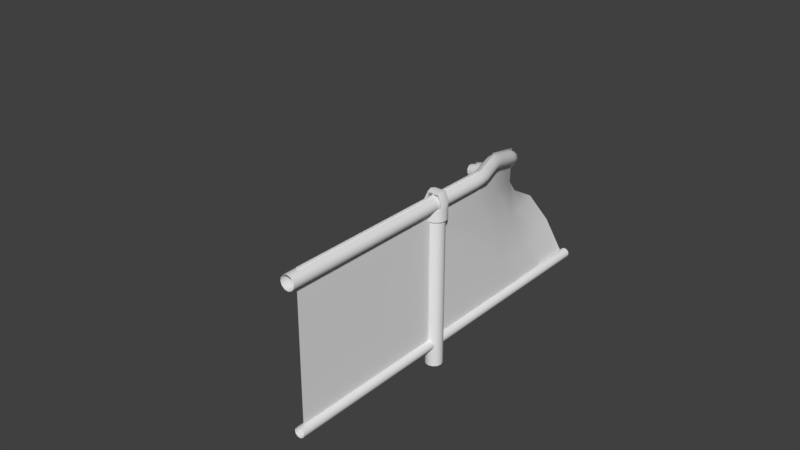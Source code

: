 # Source: fencemodel5.blend  (saved by Blender 2.79.0; exported with 4.5.12 LTS)
import bpy
from mathutils import Matrix  # noqa: F401  (used for matrix-valued properties, if any)

bpy.ops.wm.read_factory_settings(use_empty=True)
scene = bpy.context.scene
scene.name = 'Scene'

# ---- collections
col_collection_1 = bpy.data.collections.new('Collection 1'); scene.collection.children.link(col_collection_1)

# ---- materials (node trees are filled in below, after node groups)
mat_material_002 = bpy.data.materials.new('Material.002')
mat_material_002.alpha_threshold = 0.0
mat_material_002.use_transparent_shadow = False
mat_material_002.roughness = 0.5
mat_material_003 = bpy.data.materials.new('Material.003')
mat_material_003.alpha_threshold = 0.0
mat_material_003.use_transparent_shadow = False
mat_material_003.roughness = 0.5
mat_material_001 = bpy.data.materials.new('Material.001')
mat_material_001.alpha_threshold = 0.0
mat_material_001.use_transparent_shadow = False
mat_material_001.roughness = 0.5
mat_material_004 = bpy.data.materials.new('Material.004')
mat_material_004.alpha_threshold = 0.0
mat_material_004.use_transparent_shadow = False
mat_material_004.roughness = 0.5

# ---- node groups
ng_auto_smooth = bpy.data.node_groups.new('Auto Smooth', 'GeometryNodeTree')
_s = ng_auto_smooth.interface.new_socket(name='Geometry', in_out='OUTPUT', socket_type='NodeSocketGeometry')
_s = ng_auto_smooth.interface.new_socket(name='Geometry', in_out='INPUT', socket_type='NodeSocketGeometry')
_s = ng_auto_smooth.interface.new_socket(name='Angle', in_out='INPUT', socket_type='NodeSocketFloat')
_s.subtype = 'ANGLE'
_s.min_value = 0.0
_s.max_value = 3.142
ng_auto_smooth.is_modifier = True
_N = ng_auto_smooth.nodes; _L = ng_auto_smooth.links
n0 = _N.new('NodeGroupOutput'); n0.name = 'Group Output'; n0.location = (480, -100)
n1 = _N.new('NodeGroupInput'); n1.name = 'Group Input'; n1.location = (-420, -300)
n2 = _N.new('NodeGroupInput'); n2.name = 'Group Input.001'; n2.location = (-60, -100)
n3 = _N.new('GeometryNodeSetShadeSmooth'); n3.name = 'Set Shade Smooth'; n3.location = (120, -100)
n3.domain = 'EDGE'
n4 = _N.new('GeometryNodeSetShadeSmooth'); n4.name = 'Set Shade Smooth.001'; n4.location = (300, -100)
n5 = _N.new('GeometryNodeInputMeshEdgeAngle'); n5.name = 'Edge Angle'; n5.location = (-420, -220)
n6 = _N.new('GeometryNodeInputEdgeSmooth'); n6.name = 'Is Edge Smooth'; n6.location = (-60, -160)
n7 = _N.new('GeometryNodeInputShadeSmooth'); n7.name = 'Is Face Smooth'; n7.location = (-240, -340)
n8 = _N.new('FunctionNodeBooleanMath'); n8.name = 'Boolean Math'; n8.location = (-60, -220)
n9 = _N.new('FunctionNodeCompare'); n9.name = 'Compare'; n9.location = (-240, -180)
n9.operation = 'LESS_EQUAL'
_L.new(n5.outputs[0], n9.inputs[0])
_L.new(n4.outputs[0], n0.inputs[0])
_L.new(n1.outputs[1], n9.inputs[1])
_L.new(n9.outputs[0], n8.inputs[0])
_L.new(n7.outputs[0], n8.inputs[1])
_L.new(n2.outputs[0], n3.inputs[0])
_L.new(n6.outputs[0], n3.inputs[1])
_L.new(n3.outputs[0], n4.inputs[0])
_L.new(n8.outputs[0], n3.inputs[2])
n0.is_active_output = True

# ---- material node trees

# ---- world
world_world = bpy.data.worlds.new('World'); scene.world = world_world
world_world.color = (0.05088, 0.05088, 0.05088)
world_world.use_sun_shadow = False
world_world.sun_shadow_jitter_overblur = 0.0
world_world.cycles.sampling_method = 'MANUAL'

# ---- meshes
me_cylinder_002 = bpy.data.meshes.new('Cylinder.002')
me_cylinder_002.from_pydata([(0.0, 1.0, -1.0), (0.0, 1.0, 1.0), (0.5, 0.866, -1.0), (0.5, 0.866, 1.0), (0.866, 0.5, -1.0), (0.866, 0.5, 1.0), (1.0, -4.371e-08, -1.0), (1.0, -4.371e-08, 1.0), (0.866, -0.5, -1.0), (0.866, -0.5, 1.0), (0.5, -0.866, -1.0), (0.5, -0.866, 1.0), (1.51e-07, -1.0, -1.0), (1.51e-07, -1.0, 1.0), (-0.5, -0.866, -1.0), (-0.5, -0.866, 1.0), (-0.866, -0.5, -1.0), (-0.866, -0.5, 1.0), (-1.0, -4.649e-07, -1.0), (-1.0, -4.649e-07, 1.0), (-0.866, 0.5, -1.0), (-0.866, 0.5, 1.0), (-0.5, 0.866, -1.0), (-0.5, 0.866, 1.0)], [], [(0, 1, 3, 2), (2, 3, 5, 4), (4, 5, 7, 6), (6, 7, 9, 8), (8, 9, 11, 10), (10, 11, 13, 12), (12, 13, 15, 14), (14, 15, 17, 16), (16, 17, 19, 18), (18, 19, 21, 20), (20, 21, 23, 22), (22, 23, 1, 0)])
me_cylinder_002.polygons.foreach_set('use_smooth', [True] * 12)
_uv = me_cylinder_002.uv_layers.new(name='UVMap')
_uv.uv.foreach_set('vector', [0.5, 0.9963, 0.5, 0.0001756, 0.5833, 0.0001755, 0.5833, 0.9963, 0.5833, 0.9963, 0.5833, 0.0001755, 0.6666, 0.0001756, 0.6666, 0.9963, 0.6666, 0.9963, 0.6666, 0.0001756, 0.75, 0.0001755, 0.75, 0.9963, 0.75, 0.9963, 0.75, 0.0001755, 0.8333, 0.0001756, 0.8333, 0.9963, 0.8333, 0.9963, 0.8333, 0.0001756, 0.9166, 0.0001757, 0.9166, 0.9963, 0.9166, 0.9963, 0.9166, 0.0001757, 0.9999, 0.0001758, 0.9999, 0.9963, 5.697e-05, 0.9963, 5.674e-05, 0.0001766, 0.08338, 0.0001764, 0.08338, 0.9963, 0.08338, 0.9963, 0.08338, 0.0001764, 0.1667, 0.0001761, 0.1667, 0.9963, 0.1667, 0.9963, 0.1667, 0.0001761, 0.25, 0.000176, 0.25, 0.9963, 0.25, 0.9963, 0.25, 0.000176, 0.3334, 0.0001758, 0.3334, 0.9963, 0.3334, 0.9963, 0.3334, 0.0001758, 0.4167, 0.0001756, 0.4167, 0.9963, 0.4167, 0.9963, 0.4167, 0.0001756, 0.5, 0.0001756, 0.5, 0.9963])
me_cylinder_002.materials.append(mat_material_002)
me_cylinder_002.use_remesh_preserve_volume = False
me_cylinder_002.use_remesh_preserve_attributes = False
me_cylinder_002.use_mirror_vertex_groups = False
me_cylinder_002.update()
me_cylinder_001 = bpy.data.meshes.new('Cylinder.001')
me_cylinder_001.from_pydata([(-1.288e-14, 1.0, -2.613), (-1.288e-14, 1.0, 16.35), (0.5, 0.866, -2.613), (0.5, 0.866, 16.35), (0.866, 0.5, -2.613), (0.866, 0.5, 16.35), (1.0, -4.371e-08, -2.613), (1.0, -4.371e-08, 16.35), (0.866, -0.5, -2.613), (0.866, -0.5, 16.35), (0.5, -0.866, -2.613), (0.5, -0.866, 16.35), (1.51e-07, -1.0, -2.613), (1.51e-07, -1.0, 16.35), (-0.5, -0.866, -2.613), (-0.5, -0.866, 16.35), (-0.866, -0.5, -2.613), (-0.866, -0.5, 16.35), (-1.0, -4.649e-07, -2.613), (-1.0, -4.649e-07, 16.35), (-0.866, 0.5, -2.613), (-0.866, 0.5, 16.35), (-0.5, 0.866, -2.613), (-0.5, 0.866, 16.35), (-1.288e-14, 1.0, 15.01), (0.5, 0.866, 15.01), (0.866, 0.5, 15.01), (1.0, -4.371e-08, 15.01), (0.866, -0.5, 15.01), (0.5, -0.866, 15.01), (1.51e-07, -1.0, 15.01), (-0.5, -0.866, 15.01), (-0.866, -0.5, 15.01), (-1.0, -4.649e-07, 15.01), (-0.866, 0.5, 15.01), (-0.5, 0.866, 15.01), (0.6165, 1.068, 16.35), (5.787e-09, 1.233, 16.35), (5.787e-09, 1.233, 15.01), (1.068, 0.6165, 16.35), (1.233, -1.397e-08, 16.35), (1.068, -0.6165, 16.35), (0.6165, -1.068, 16.35), (1.92e-07, -1.233, 16.35), (-0.6165, -1.068, 16.35), (-1.068, -0.6165, 16.35), (-1.233, -5.333e-07, 16.35), (-1.068, 0.6165, 16.35), (-0.6165, 1.068, 16.35), (0.6165, 1.068, 15.01), (1.068, 0.6165, 15.01), (1.233, -1.397e-08, 15.01), (1.068, -0.6165, 15.01), (0.6165, -1.068, 15.01), (1.92e-07, -1.233, 15.01), (-0.6165, -1.068, 15.01), (-1.068, -0.6165, 15.01), (-1.233, -5.333e-07, 15.01), (-1.068, 0.6165, 15.01), (-0.6165, 1.068, 15.01), (-0.866, -0.5, 17.11), (-1.068, -0.6165, 17.11), (1.0, -4.371e-08, 17.11), (0.866, 0.5, 17.11), (0.866, -0.5, 17.11), (-1.0, -4.649e-07, 17.11), (-0.866, 0.5, 17.11), (1.068, 0.6165, 17.11), (1.233, -1.397e-08, 17.11), (-1.233, -5.333e-07, 17.11), (-1.068, 0.6165, 17.11), (1.068, -0.6165, 17.11), (-0.5504, -0.5, 17.8), (-0.6589, -0.6165, 18.03), (0.6224, -4.371e-08, 17.84), (0.5504, 0.5, 17.8), (0.5504, -0.5, 17.8), (-0.6224, -4.649e-07, 17.84), (-0.5504, 0.5, 17.8), (0.6589, 0.6165, 18.03), (0.7477, -1.397e-08, 18.18), (-0.7477, -5.333e-07, 18.18), (-0.6589, 0.6165, 18.03), (0.6589, -0.6165, 18.03)], [], [(21, 23, 48, 47), (11, 13, 43, 42), (30, 29, 53, 54), (31, 30, 54, 55), (1, 3, 36, 37), (15, 17, 45, 44), (7, 9, 64, 62), (32, 31, 55, 56), (25, 24, 38, 49), (9, 41, 71, 64), (3, 1, 23, 21, 19, 17, 15, 13, 11, 9, 7, 5), (9, 11, 42, 41), (33, 32, 56, 57), (0, 2, 4, 6, 8, 10, 12, 14, 16, 18, 20, 22), (22, 35, 24, 0), (20, 34, 35, 22), (18, 33, 34, 20), (16, 32, 33, 18), (14, 31, 32, 16), (12, 30, 31, 14), (10, 29, 30, 12), (8, 28, 29, 10), (6, 27, 28, 8), (4, 26, 27, 6), (2, 25, 26, 4), (0, 24, 25, 2), (38, 37, 36, 49), (49, 36, 39, 50), (50, 39, 40, 51), (51, 40, 41, 52), (52, 41, 42, 53), (53, 42, 43, 54), (54, 43, 44, 55), (55, 44, 45, 56), (56, 45, 46, 57), (57, 46, 47, 58), (58, 47, 48, 59), (59, 48, 37, 38), (29, 28, 52, 53), (39, 5, 63, 67), (24, 35, 59, 38), (41, 40, 68, 71), (28, 27, 51, 52), (35, 34, 58, 59), (3, 5, 39, 36), (27, 26, 50, 51), (13, 15, 44, 43), (23, 1, 37, 48), (34, 33, 57, 58), (26, 25, 49, 50), (66, 70, 82, 78), (63, 62, 74, 75), (71, 68, 80, 83), (65, 66, 78, 77), (46, 45, 61, 69), (5, 7, 62, 63), (40, 39, 67, 68), (19, 21, 66, 65), (47, 46, 69, 70), (45, 17, 60, 61), (17, 19, 65, 60), (21, 47, 70, 66), (67, 63, 75, 79), (69, 61, 73, 81), (62, 64, 76, 74), (64, 71, 83, 76), (70, 69, 81, 82), (60, 65, 77, 72), (68, 67, 79, 80), (61, 60, 72, 73), (73, 83, 80, 81), (81, 80, 79, 82), (82, 79, 75, 78), (78, 75, 74, 77), (77, 74, 76, 72), (72, 76, 83, 73)])
me_cylinder_001.polygons.foreach_set('use_smooth', [True] * 76)
_uv = me_cylinder_001.uv_layers.new(name='UVMap')
_uv.uv.foreach_set('vector', [0.749, 0.6125, 0.7851, 0.5698, 0.8152, 0.5713, 0.7706, 0.6333, 0.6286, 0.5684, 0.6344, 0.579, 0.6295, 0.5809, 0.6231, 0.571, 0.7109, 0.0752, 0.723, 0.09933, 0.71, 0.1038, 0.698, 0.07832, 0.7029, 0.0512, 0.7109, 0.0752, 0.698, 0.07832, 0.6902, 0.0529, 0.7638, 0.5268, 0.7162, 0.5063, 0.7235, 0.4867, 0.7841, 0.5128, 0.6402, 0.5882, 0.6497, 0.5988, 0.6399, 0.5976, 0.6354, 0.5902, 0.6219, 0.5349, 0.6186, 0.5556, 0.5926, 0.5599, 0.5789, 0.5418, 0.6995, 0.02766, 0.7029, 0.0512, 0.6902, 0.0529, 0.6871, 0.02755, 0.812, 0.1901, 0.8447, 0.2094, 0.8347, 0.2208, 0.8009, 0.2002, 0.6186, 0.5556, 0.614, 0.5609, 0.5987, 0.5647, 0.5926, 0.5599, 0.7162, 0.5063, 0.7638, 0.5268, 0.7851, 0.5698, 0.749, 0.6125, 0.6703, 0.6071, 0.6497, 0.5988, 0.6402, 0.5882, 0.6344, 0.579, 0.6286, 0.5684, 0.6186, 0.5556, 0.6219, 0.5349, 0.6495, 0.5062, 0.6186, 0.5556, 0.6286, 0.5684, 0.6231, 0.571, 0.614, 0.5609, 0.7033, 0.00419, 0.6995, 0.02766, 0.6871, 0.02755, 0.6909, 0.0001401, 0.9032, 0.4814, 0.9353, 0.4961, 0.9538, 0.5215, 0.9538, 0.5509, 0.9353, 0.5763, 0.9032, 0.591, 0.8661, 0.591, 0.834, 0.5763, 0.8155, 0.5509, 0.8155, 0.5215, 0.834, 0.4961, 0.8661, 0.4814, 0.3706, 0.0001407, 0.3706, 0.9999, 0.3336, 0.9999, 0.3336, 0.000141, 0.4077, 0.0001404, 0.4077, 0.9999, 0.3706, 0.9999, 0.3706, 0.0001407, 0.4447, 0.0001399, 0.4447, 0.9999, 0.4077, 0.9999, 0.4077, 0.0001404, 0.03724, 0.0001404, 0.03722, 0.9999, 0.0001766, 0.9999, 0.0002006, 0.0001399, 0.07429, 0.0001408, 0.07427, 0.9999, 0.03722, 0.9999, 0.03724, 0.0001404, 0.1113, 0.0001411, 0.1113, 0.9999, 0.07427, 0.9999, 0.07429, 0.0001408, 0.1484, 0.0001413, 0.1484, 0.9999, 0.1113, 0.9999, 0.1113, 0.0001411, 0.1854, 0.0001414, 0.1854, 0.9999, 0.1484, 0.9999, 0.1484, 0.0001413, 0.2225, 0.0001414, 0.2225, 0.9999, 0.1854, 0.9999, 0.1854, 0.0001414, 0.2595, 0.0001413, 0.2595, 0.9999, 0.2225, 0.9999, 0.2225, 0.0001414, 0.2965, 0.0001411, 0.2966, 0.9999, 0.2595, 0.9999, 0.2595, 0.0001413, 0.3336, 0.000141, 0.3336, 0.9999, 0.2966, 0.9999, 0.2965, 0.0001411, 0.8347, 0.2208, 0.7723, 0.2838, 0.7331, 0.2547, 0.8009, 0.2002, 0.8009, 0.2002, 0.7331, 0.2547, 0.6998, 0.2237, 0.7717, 0.1776, 0.7717, 0.1776, 0.6998, 0.2237, 0.674, 0.1912, 0.7469, 0.1538, 0.7469, 0.1538, 0.674, 0.1912, 0.6506, 0.1595, 0.7263, 0.1291, 0.7263, 0.1291, 0.6506, 0.1595, 0.6338, 0.1262, 0.71, 0.1038, 0.71, 0.1038, 0.6338, 0.1262, 0.6223, 0.09315, 0.698, 0.07832, 0.698, 0.07832, 0.6223, 0.09315, 0.6158, 0.06073, 0.6902, 0.0529, 0.6902, 0.0529, 0.6158, 0.06073, 0.6135, 0.02929, 0.6871, 0.02755, 0.6871, 0.02755, 0.6135, 0.02929, 0.6135, 0.0001401, 0.6909, 0.0001401, 0.9702, 0.2647, 0.9225, 0.3539, 0.8676, 0.3338, 0.917, 0.2545, 0.917, 0.2545, 0.8676, 0.3338, 0.8172, 0.3103, 0.8732, 0.2392, 0.8732, 0.2392, 0.8172, 0.3103, 0.7723, 0.2838, 0.8347, 0.2208, 0.723, 0.09933, 0.7391, 0.1232, 0.7263, 0.1291, 0.71, 0.1038, 0.6458, 0.4814, 0.6495, 0.5062, 0.5487, 0.5038, 0.5391, 0.4814, 0.8447, 0.2094, 0.8817, 0.2262, 0.8732, 0.2392, 0.8347, 0.2208, 0.6506, 0.1595, 0.674, 0.1912, 0.6284, 0.2136, 0.6025, 0.1828, 0.7391, 0.1232, 0.7593, 0.1466, 0.7469, 0.1538, 0.7263, 0.1291, 0.8817, 0.2262, 0.9231, 0.2396, 0.917, 0.2545, 0.8732, 0.2392, 0.7162, 0.5063, 0.6495, 0.5062, 0.6458, 0.4814, 0.7235, 0.4867, 0.7593, 0.1466, 0.7835, 0.1691, 0.7717, 0.1776, 0.7469, 0.1538, 0.6344, 0.579, 0.6402, 0.5882, 0.6354, 0.5902, 0.6295, 0.5809, 0.7851, 0.5698, 0.7638, 0.5268, 0.7841, 0.5128, 0.8152, 0.5713, 0.9231, 0.2396, 0.9694, 0.2469, 0.9702, 0.2647, 0.917, 0.2545, 0.7835, 0.1691, 0.812, 0.1901, 0.8009, 0.2002, 0.7717, 0.1776, 0.6568, 0.6702, 0.6729, 0.6927, 0.5361, 0.6882, 0.5584, 0.6647, 0.5487, 0.5038, 0.5789, 0.5418, 0.5445, 0.5782, 0.4827, 0.5742, 0.6025, 0.1828, 0.6284, 0.2136, 0.5588, 0.2465, 0.5356, 0.2136, 0.6391, 0.6305, 0.6568, 0.6702, 0.5584, 0.6647, 0.5846, 0.6295, 0.6135, 0.0001401, 0.6135, 0.02929, 0.5702, 0.02929, 0.5702, 0.0001399, 0.6495, 0.5062, 0.6219, 0.5349, 0.5789, 0.5418, 0.5487, 0.5038, 0.674, 0.1912, 0.6998, 0.2237, 0.6499, 0.2463, 0.6284, 0.2136, 0.6703, 0.6071, 0.749, 0.6125, 0.6568, 0.6702, 0.6391, 0.6305, 0.8676, 0.3338, 0.9225, 0.3539, 0.8926, 0.4052, 0.8376, 0.3851, 0.6399, 0.5976, 0.6497, 0.5988, 0.6267, 0.6104, 0.6266, 0.6052, 0.6497, 0.5988, 0.6703, 0.6071, 0.6391, 0.6305, 0.6267, 0.6104, 0.749, 0.6125, 0.7706, 0.6333, 0.6729, 0.6927, 0.6568, 0.6702, 0.5391, 0.4814, 0.5487, 0.5038, 0.4827, 0.5742, 0.4451, 0.5743, 0.5702, 0.0001399, 0.5702, 0.02929, 0.5122, 0.03413, 0.5027, 0.005874, 0.5789, 0.5418, 0.5926, 0.5599, 0.5748, 0.5824, 0.5445, 0.5782, 0.5926, 0.5599, 0.5987, 0.5647, 0.5871, 0.583, 0.5748, 0.5824, 0.8376, 0.3851, 0.8926, 0.4052, 0.8351, 0.4811, 0.7885, 0.4503, 0.6267, 0.6104, 0.6391, 0.6305, 0.5846, 0.6295, 0.5987, 0.6065, 0.6284, 0.2136, 0.6499, 0.2463, 0.584, 0.2777, 0.5588, 0.2465, 0.6266, 0.6052, 0.6267, 0.6104, 0.5987, 0.6065, 0.6023, 0.6001, 0.4451, 0.2526, 0.5356, 0.2136, 0.5588, 0.2465, 0.4626, 0.2897, 0.4626, 0.2897, 0.5588, 0.2465, 0.584, 0.2777, 0.4964, 0.3227, 0.5361, 0.6882, 0.4451, 0.5743, 0.4827, 0.5742, 0.5584, 0.6647, 0.5584, 0.6647, 0.4827, 0.5742, 0.5445, 0.5782, 0.5846, 0.6295, 0.5846, 0.6295, 0.5445, 0.5782, 0.5748, 0.5824, 0.5987, 0.6065, 0.5987, 0.6065, 0.5748, 0.5824, 0.5871, 0.583, 0.6023, 0.6001])
me_cylinder_001.materials.append(mat_material_003)
me_cylinder_001.use_remesh_preserve_volume = False
me_cylinder_001.use_remesh_preserve_attributes = False
me_cylinder_001.use_mirror_vertex_groups = False
me_cylinder_001.update()
me_cylinder = bpy.data.meshes.new('Cylinder')
me_cylinder.from_pydata([(7.717, 10.47, 66.51), (7.61, 10.56, 65.84), (7.317, 10.69, 65.36), (6.918, 10.84, 65.2), (6.595, 9.863, 65.0), (6.518, 10.95, 65.41), (6.225, 11.01, 65.93), (5.903, 10.04, 65.73), (6.118, 10.99, 66.62), (6.225, 10.9, 67.29), (6.518, 10.77, 67.77), (6.195, 9.794, 67.57), (6.918, 10.62, 67.93), (6.595, 9.649, 67.72), (7.317, 10.51, 67.72), (7.61, 10.45, 67.2), (7.287, 9.477, 66.99), (7.394, 9.495, 66.31), (7.072, 8.523, 66.1), (7.287, 9.584, 65.63), (6.965, 8.612, 65.43), (6.995, 9.718, 65.16), (6.672, 8.746, 64.95), (6.195, 9.979, 65.21), (5.58, 9.063, 65.52), (5.796, 10.02, 66.42), (5.903, 9.928, 67.09), (5.873, 8.821, 67.36), (6.995, 9.533, 67.51), (6.273, 8.891, 64.8), (5.95, 7.919, 64.59), (5.873, 9.007, 65.01), (5.473, 9.045, 66.21), (5.58, 8.956, 66.89), (5.551, 7.849, 67.16), (6.273, 8.677, 67.52), (6.672, 8.561, 67.31), (6.965, 8.504, 66.79), (6.749, 7.55, 65.9), (6.387, 6.524, 65.66), (6.642, 7.639, 65.23), (6.291, 6.643, 65.0), (6.35, 7.774, 64.75), (5.627, 6.998, 64.38), (5.551, 8.035, 64.8), (5.237, 7.139, 64.6), (5.258, 8.092, 65.32), (4.947, 7.202, 65.12), (5.151, 8.073, 66.01), (4.835, 7.17, 65.8), (5.258, 7.984, 66.68), (4.931, 7.052, 66.47), (5.209, 6.878, 66.94), (5.95, 7.704, 67.32), (6.35, 7.588, 67.11), (5.985, 6.555, 66.87), (6.642, 7.532, 66.59), (6.275, 6.492, 66.35), (5.686, 5.485, 65.07), (6.013, 6.816, 64.53), (5.478, 6.027, 64.07), (5.181, 6.343, 64.0), (4.852, 6.576, 64.27), (4.435, 6.584, 65.46), (4.643, 6.042, 66.46), (5.595, 6.697, 67.08), (4.94, 5.726, 66.53), (5.663, 5.713, 64.46), (4.778, 5.39, 63.42), (4.186, 5.97, 63.65), (4.579, 6.664, 64.8), (4.458, 6.356, 66.07), (3.772, 5.732, 65.43), (3.937, 5.399, 65.8), (5.269, 5.493, 66.26), (4.529, 4.818, 65.57), (5.542, 5.405, 65.72), (4.95, 4.814, 64.38), (4.239, 4.186, 63.72), (4.943, 5.056, 63.79), (4.231, 4.429, 63.13), (4.067, 4.763, 62.76), (4.501, 5.724, 63.37), (3.791, 5.098, 62.71), (3.916, 6.062, 64.19), (3.205, 5.436, 63.53), (3.765, 5.975, 64.84), (3.061, 5.105, 64.77), (3.225, 4.772, 65.14), (4.214, 5.064, 65.85), (3.502, 4.437, 65.19), (3.817, 4.191, 64.91), (4.799, 4.727, 65.03), (3.534, 3.566, 63.05), (3.475, 5.344, 62.99), (2.785, 4.735, 62.33), (3.054, 5.348, 64.18), (2.336, 4.466, 64.07), (4.087, 4.099, 64.37), (3.539, 3.819, 62.47), (3.382, 4.158, 62.11), (3.106, 4.494, 62.06), (2.313, 4.317, 61.63), (2.505, 4.818, 62.86), (2.34, 4.719, 63.5), (1.674, 4.128, 62.47), (1.575, 3.791, 62.89), (2.493, 4.127, 64.44), (2.769, 3.791, 64.49), (3.09, 3.55, 64.21), (2.31, 2.857, 62.99), (3.37, 3.467, 63.69), (2.678, 2.853, 62.62), (2.948, 3.045, 62.16), (2.578, 2.709, 60.77), (3.048, 3.383, 61.74), (2.718, 3.084, 60.49), (2.95, 3.776, 61.47), (2.681, 4.117, 61.43), (1.945, 4.321, 62.01), (1.586, 3.995, 60.66), (1.673, 3.398, 63.15), (1.203, 2.971, 61.43), (1.942, 3.056, 63.19), (1.469, 2.627, 61.46), (2.263, 2.475, 61.07), (2.646, 3.499, 60.31), (2.38, 3.843, 60.28), (1.992, 4.025, 60.41), (1.27, 3.761, 60.97), (1.13, 3.386, 61.25), (0.8825, 2.676, 59.85), (1.148, 2.332, 59.87), (1.857, 2.445, 61.33), (1.538, 2.152, 59.76), (1.949, 2.186, 59.52), (2.269, 2.424, 59.24), (2.414, 2.803, 58.98), (2.344, 3.221, 58.82), (2.042, 2.942, 57.28), (2.079, 3.566, 58.79), (1.688, 3.745, 58.91), (1.278, 3.711, 59.14), (0.9576, 3.473, 59.42), (0.8127, 3.094, 59.68), (0.5097, 2.815, 58.14), (0.5792, 2.397, 58.3), (1.966, 2.145, 57.7), (1.664, 1.866, 56.16), (2.112, 2.524, 57.44), (1.776, 3.287, 57.25), (1.386, 3.466, 57.37), (1.084, 3.187, 55.82), (0.9755, 3.432, 57.6), (0.673, 3.153, 56.05), (0.6547, 3.194, 57.88), (0.3522, 2.915, 56.33), (0.2071, 2.535, 56.59), (0.2767, 2.118, 56.76), (0.8448, 2.052, 58.33), (0.5422, 1.773, 56.79), (1.235, 1.872, 58.21), (1.646, 1.907, 57.98), (1.809, 2.245, 55.9), (1.508, 1.967, 54.36), (1.739, 2.663, 55.73), (1.438, 2.384, 54.19), (1.474, 3.008, 55.71), (1.173, 2.729, 54.16), (-0.09544, 2.255, 55.05), (-0.0257, 1.838, 55.21), (0.9326, 1.593, 56.67), (0.631, 1.314, 55.13), (1.343, 1.628, 56.44), (1.042, 1.349, 54.9), (1.363, 1.587, 54.62), (1.083, 1.312, 53.11), (0.8882, 2.449, 52.63), (0.7817, 2.908, 54.28), (0.4929, 2.623, 52.72), (0.3707, 2.873, 54.51), (0.07771, 2.584, 52.93), (0.04966, 2.634, 54.79), (-0.2461, 2.343, 53.19), (-0.3204, 1.547, 53.62), (0.2402, 1.493, 55.24), (-0.05086, 1.206, 53.67), (0.8976, 1.036, 51.7), (1.229, 1.692, 52.86), (1.045, 1.418, 51.46), (1.158, 2.108, 52.68), (0.2844, 2.311, 51.13), (-0.3918, 1.963, 53.45), (-0.6188, 1.622, 51.71), (0.3444, 1.032, 53.58), (0.7596, 1.07, 53.38), (0.567, 0.7838, 51.91), (0.8316, 0.716, 50.22), (0.9691, 1.828, 51.25), (0.9024, 1.504, 49.75), (0.6908, 2.155, 51.13), (0.6217, 1.822, 49.59), (-0.141, 2.256, 51.26), (-0.4717, 2.004, 51.47), (-0.5485, 1.642, 49.78), (-0.5431, 1.213, 51.92), (-0.6192, 0.8531, 50.25), (-0.2648, 0.8856, 52.04), (-0.3385, 0.5355, 50.41), (0.1415, 0.7287, 52.04), (0.07086, 0.3903, 50.47), (0.4992, 0.4564, 50.39), (0.7896, 0.3692, 48.64), (0.9792, 1.1, 49.98), (0.5795, 1.475, 48.01), (0.2123, 1.967, 49.54), (0.1701, 1.619, 47.95), (-0.216, 1.901, 49.61), (-0.2583, 1.553, 48.02), (-0.6961, 1.258, 50.02), (-0.3808, 0.1872, 48.83), (0.02865, 0.04261, 48.88), (0.9371, 0.7529, 48.4), (0.8956, 0.4056, 46.82), (0.8603, 1.157, 48.17), (0.8188, 0.811, 46.59), (0.5381, 1.129, 46.43), (-0.2997, 1.207, 46.44), (-0.5908, 1.293, 48.2), (-0.7384, 0.9089, 48.43), (-0.78, 0.5616, 46.85), (-0.6615, 0.5043, 48.66), (-0.4224, -0.1613, 47.24), (-0.01305, -0.3061, 47.29), (0.457, 0.1092, 48.81), (0.4153, -0.2393, 47.23), (0.7479, 0.02123, 47.05), (0.8588, 0.09782, 45.22), (0.5039, 0.8428, 44.95), (0.1287, 1.273, 46.38), (-0.6323, 0.946, 46.62), (-0.7032, 0.1563, 47.08), (0.7096, -0.2997, 45.38), (0.6914, -0.4515, 43.61), (0.7836, 0.516, 45.07), (0.7679, 0.3847, 43.52), (0.4891, 0.7189, 43.49), (0.09492, 0.9907, 44.92), (0.08039, 0.8693, 43.48), (-0.3339, 0.9201, 44.96), (-0.3488, 0.7956, 43.49), (-0.6677, 0.6498, 45.08), (-0.8169, 0.2524, 45.24), (-0.7417, -0.1658, 45.4), (-0.4621, -0.4926, 45.51), (-0.4812, -0.6528, 43.64), (-0.05304, -0.6406, 45.55), (0.3758, -0.5699, 45.5), (0.8419, -0.04365, 43.56), (-0.6835, 0.5176, 43.52), (-0.834, 0.1097, 43.57), (-0.76, -0.3187, 43.61), (-0.07249, -0.8032, 43.65), (0.3567, -0.7295, 43.64), (0.6879, -0.4811, 41.89), (0.8385, -0.07246, 41.88), (0.7645, 0.3568, 41.88), (0.4859, 0.6915, 41.87), (0.07714, 0.8421, 41.87), (-0.3521, 0.7682, 41.87), (-0.6869, 0.4895, 41.88), (-0.8375, 0.08084, 41.89), (-0.7635, -0.3484, 41.89), (-0.4848, -0.6831, 41.9), (-0.07614, -0.8337, 41.9), (0.3531, -0.7598, 41.9), (0.6874, -0.4854, -1.872), (0.838, -0.07665, -1.872), (0.764, 0.3526, -1.872), (0.4854, 0.6874, -1.872), (0.07665, 0.838, -1.872), (-0.3526, 0.764, -1.872), (-0.6874, 0.4854, -1.872), (-0.838, 0.07665, -1.872), (-0.764, -0.3526, -1.872), (-0.4854, -0.6874, -1.872), (-0.07665, -0.838, -1.872), (0.3526, -0.764, -1.872)], [], [(0, 17, 19, 1), (1, 19, 21, 2), (2, 21, 4, 3), (3, 4, 23, 5), (5, 23, 7, 6), (6, 7, 25, 8), (8, 25, 26, 9), (9, 26, 11, 10), (10, 11, 13, 12), (12, 13, 28, 14), (14, 28, 16, 15), (15, 16, 17, 0), (17, 18, 20, 19), (19, 20, 22, 21), (21, 22, 29, 4), (4, 29, 31, 23), (23, 31, 24, 7), (7, 24, 32, 25), (25, 32, 33, 26), (26, 33, 27, 11), (11, 27, 35, 13), (13, 35, 36, 28), (28, 36, 37, 16), (16, 37, 18, 17), (18, 38, 40, 20), (20, 40, 42, 22), (22, 42, 30, 29), (29, 30, 44, 31), (31, 44, 46, 24), (24, 46, 48, 32), (32, 48, 50, 33), (33, 50, 34, 27), (27, 34, 53, 35), (35, 53, 54, 36), (36, 54, 56, 37), (37, 56, 38, 18), (38, 39, 41, 40), (40, 41, 59, 42), (42, 59, 43, 30), (30, 43, 45, 44), (44, 45, 47, 46), (46, 47, 49, 48), (48, 49, 51, 50), (50, 51, 52, 34), (34, 52, 65, 53), (53, 65, 55, 54), (54, 55, 57, 56), (56, 57, 39, 38), (39, 58, 67, 41), (41, 67, 60, 59), (59, 60, 61, 43), (43, 61, 62, 45), (45, 62, 70, 47), (47, 70, 63, 49), (49, 63, 71, 51), (51, 71, 64, 52), (52, 64, 66, 65), (65, 66, 74, 55), (55, 74, 76, 57), (57, 76, 58, 39), (58, 77, 79, 67), (67, 79, 68, 60), (60, 68, 82, 61), (61, 82, 69, 62), (62, 69, 84, 70), (70, 84, 86, 63), (63, 86, 72, 71), (71, 72, 73, 64), (64, 73, 89, 66), (66, 89, 75, 74), (74, 75, 92, 76), (76, 92, 77, 58), (77, 78, 80, 79), (79, 80, 81, 68), (68, 81, 83, 82), (82, 83, 94, 69), (69, 94, 85, 84), (84, 85, 96, 86), (86, 96, 87, 72), (72, 87, 88, 73), (73, 88, 90, 89), (89, 90, 91, 75), (75, 91, 98, 92), (92, 98, 78, 77), (78, 93, 99, 80), (80, 99, 100, 81), (81, 100, 101, 83), (83, 101, 95, 94), (94, 95, 103, 85), (85, 103, 104, 96), (96, 104, 97, 87), (87, 97, 107, 88), (88, 107, 108, 90), (90, 108, 109, 91), (91, 109, 111, 98), (98, 111, 93, 78), (93, 113, 115, 99), (99, 115, 117, 100), (100, 117, 118, 101), (101, 118, 102, 95), (95, 102, 119, 103), (103, 119, 105, 104), (104, 105, 106, 97), (97, 106, 121, 107), (107, 121, 123, 108), (108, 123, 110, 109), (109, 110, 112, 111), (111, 112, 113, 93), (113, 114, 116, 115), (115, 116, 126, 117), (117, 126, 127, 118), (118, 127, 128, 102), (102, 128, 120, 119), (119, 120, 129, 105), (105, 129, 130, 106), (106, 130, 122, 121), (121, 122, 124, 123), (123, 124, 133, 110), (110, 133, 125, 112), (112, 125, 114, 113), (114, 136, 137, 116), (116, 137, 138, 126), (126, 138, 140, 127), (127, 140, 141, 128), (128, 141, 142, 120), (120, 142, 143, 129), (129, 143, 144, 130), (130, 144, 131, 122), (122, 131, 132, 124), (124, 132, 134, 133), (133, 134, 135, 125), (125, 135, 136, 114), (136, 147, 149, 137), (137, 149, 139, 138), (138, 139, 150, 140), (140, 150, 151, 141), (141, 151, 153, 142), (142, 153, 155, 143), (143, 155, 145, 144), (144, 145, 146, 131), (131, 146, 159, 132), (132, 159, 161, 134), (134, 161, 162, 135), (135, 162, 147, 136), (147, 148, 163, 149), (149, 163, 165, 139), (139, 165, 167, 150), (150, 167, 152, 151), (151, 152, 154, 153), (153, 154, 156, 155), (155, 156, 157, 145), (145, 157, 158, 146), (146, 158, 160, 159), (159, 160, 171, 161), (161, 171, 173, 162), (162, 173, 148, 147), (148, 175, 164, 163), (163, 164, 166, 165), (165, 166, 168, 167), (167, 168, 178, 152), (152, 178, 180, 154), (154, 180, 182, 156), (156, 182, 169, 157), (157, 169, 170, 158), (158, 170, 185, 160), (160, 185, 172, 171), (171, 172, 174, 173), (173, 174, 175, 148), (175, 176, 188, 164), (164, 188, 190, 166), (166, 190, 177, 168), (168, 177, 179, 178), (178, 179, 181, 180), (180, 181, 183, 182), (182, 183, 192, 169), (169, 192, 184, 170), (170, 184, 186, 185), (185, 186, 194, 172), (172, 194, 195, 174), (174, 195, 176, 175), (176, 187, 189, 188), (188, 189, 198, 190), (190, 198, 200, 177), (177, 200, 191, 179), (179, 191, 202, 181), (181, 202, 203, 183), (183, 203, 193, 192), (192, 193, 205, 184), (184, 205, 207, 186), (186, 207, 209, 194), (194, 209, 196, 195), (195, 196, 187, 176), (187, 197, 213, 189), (189, 213, 199, 198), (198, 199, 201, 200), (200, 201, 215, 191), (191, 215, 217, 202), (202, 217, 204, 203), (203, 204, 219, 193), (193, 219, 206, 205), (205, 206, 208, 207), (207, 208, 210, 209), (209, 210, 211, 196), (196, 211, 197, 187), (197, 212, 222, 213), (213, 222, 224, 199), (199, 224, 214, 201), (201, 214, 216, 215), (215, 216, 218, 217), (217, 218, 228, 204), (204, 228, 229, 219), (219, 229, 231, 206), (206, 231, 220, 208), (208, 220, 221, 210), (210, 221, 234, 211), (211, 234, 212, 197), (212, 236, 223, 222), (222, 223, 225, 224), (224, 225, 226, 214), (214, 226, 239, 216), (216, 239, 227, 218), (218, 227, 240, 228), (228, 240, 230, 229), (229, 230, 241, 231), (231, 241, 232, 220), (220, 232, 233, 221), (221, 233, 235, 234), (234, 235, 236, 212), (236, 242, 237, 223), (223, 237, 244, 225), (225, 244, 238, 226), (226, 238, 247, 239), (239, 247, 249, 227), (227, 249, 251, 240), (240, 251, 252, 230), (230, 252, 253, 241), (241, 253, 254, 232), (232, 254, 256, 233), (233, 256, 257, 235), (235, 257, 242, 236), (242, 243, 258, 237), (237, 258, 245, 244), (244, 245, 246, 238), (238, 246, 248, 247), (247, 248, 250, 249), (249, 250, 259, 251), (251, 259, 260, 252), (252, 260, 261, 253), (253, 261, 255, 254), (254, 255, 262, 256), (256, 262, 263, 257), (257, 263, 243, 242), (243, 264, 265, 258), (258, 265, 266, 245), (245, 266, 267, 246), (246, 267, 268, 248), (248, 268, 269, 250), (250, 269, 270, 259), (259, 270, 271, 260), (260, 271, 272, 261), (261, 272, 273, 255), (255, 273, 274, 262), (262, 274, 275, 263), (263, 275, 264, 243), (264, 276, 277, 265), (274, 286, 287, 275), (273, 285, 286, 274), (272, 284, 285, 273), (271, 283, 284, 272), (270, 282, 283, 271), (269, 281, 282, 270), (268, 280, 281, 269), (267, 279, 280, 268), (266, 278, 279, 267), (265, 277, 278, 266), (275, 287, 276, 264)])
me_cylinder.polygons.foreach_set('use_smooth', [True] * 276)
_uv = me_cylinder.uv_layers.new(name='UVMap')
_uv.uv.foreach_set('vector', [0.7238, 0.9973, 0.7242, 0.9777, 0.8039, 0.9761, 0.8039, 0.9958, 0.0002235, 0.9923, 0.004013, 0.9728, 0.07098, 0.972, 0.06707, 0.9915, 0.06707, 0.9915, 0.07098, 0.972, 0.1238, 0.9719, 0.1196, 0.9915, 0.1196, 0.9915, 0.1238, 0.9719, 0.1781, 0.9727, 0.1736, 0.9922, 0.1736, 0.9922, 0.1781, 0.9727, 0.2471, 0.9743, 0.2422, 0.9938, 0.2422, 0.9938, 0.2471, 0.9743, 0.3269, 0.9765, 0.322, 0.9959, 0.322, 0.9959, 0.3269, 0.9765, 0.4052, 0.9785, 0.4008, 0.9979, 0.4008, 0.9979, 0.4052, 0.9785, 0.4708, 0.98, 0.4671, 0.9994, 0.4671, 0.9994, 0.4708, 0.98, 0.5226, 0.9806, 0.5194, 1.0, 0.5194, 1.0, 0.5226, 0.9806, 0.5759, 0.9803, 0.5735, 0.9997, 0.5735, 0.9997, 0.5759, 0.9803, 0.6443, 0.9793, 0.6428, 0.9988, 0.6428, 0.9988, 0.6443, 0.9793, 0.7242, 0.9777, 0.7238, 0.9973, 0.7242, 0.9777, 0.7226, 0.9584, 0.8014, 0.9564, 0.8039, 0.9761, 0.004013, 0.9728, 0.007007, 0.9533, 0.07421, 0.9523, 0.07098, 0.972, 0.07098, 0.972, 0.07421, 0.9523, 0.1277, 0.9521, 0.1238, 0.9719, 0.1238, 0.9719, 0.1277, 0.9521, 0.1828, 0.9529, 0.1781, 0.9727, 0.1781, 0.9727, 0.1828, 0.9529, 0.2527, 0.9546, 0.2471, 0.9743, 0.2471, 0.9743, 0.2527, 0.9546, 0.3328, 0.957, 0.3269, 0.9765, 0.3269, 0.9765, 0.3328, 0.957, 0.4106, 0.9593, 0.4052, 0.9785, 0.4052, 0.9785, 0.4106, 0.9593, 0.4751, 0.9609, 0.4708, 0.98, 0.4708, 0.98, 0.4751, 0.9609, 0.5258, 0.9616, 0.5226, 0.9806, 0.5226, 0.9806, 0.5258, 0.9616, 0.5778, 0.9613, 0.5759, 0.9803, 0.5759, 0.9803, 0.5778, 0.9613, 0.6444, 0.9602, 0.6443, 0.9793, 0.6443, 0.9793, 0.6444, 0.9602, 0.7226, 0.9584, 0.7242, 0.9777, 0.7226, 0.9584, 0.7165, 0.9395, 0.7929, 0.9366, 0.8014, 0.9564, 0.007007, 0.9533, 0.007191, 0.9337, 0.07494, 0.9323, 0.07421, 0.9523, 0.07421, 0.9523, 0.07494, 0.9323, 0.1302, 0.9318, 0.1277, 0.9521, 0.1277, 0.9521, 0.1302, 0.9318, 0.1876, 0.9324, 0.1828, 0.9529, 0.1828, 0.9529, 0.1876, 0.9324, 0.2604, 0.9344, 0.2527, 0.9546, 0.2527, 0.9546, 0.2604, 0.9344, 0.3422, 0.9374, 0.3328, 0.957, 0.3328, 0.957, 0.3422, 0.9374, 0.4192, 0.9403, 0.4106, 0.9593, 0.4106, 0.9593, 0.4192, 0.9403, 0.4815, 0.9424, 0.4751, 0.9609, 0.4751, 0.9609, 0.4815, 0.9424, 0.5299, 0.9433, 0.5258, 0.9616, 0.5258, 0.9616, 0.5299, 0.9433, 0.5793, 0.9431, 0.5778, 0.9613, 0.5778, 0.9613, 0.5793, 0.9431, 0.6423, 0.9418, 0.6444, 0.9602, 0.6444, 0.9602, 0.6423, 0.9418, 0.7165, 0.9395, 0.7226, 0.9584, 0.7165, 0.9395, 0.7029, 0.9204, 0.7735, 0.9166, 0.7929, 0.9366, 0.007191, 0.9337, 0.00214, 0.9135, 0.06993, 0.9116, 0.07494, 0.9323, 0.07494, 0.9323, 0.06993, 0.9116, 0.1283, 0.9109, 0.1302, 0.9318, 0.1302, 0.9318, 0.1283, 0.9109, 0.1922, 0.9118, 0.1876, 0.9324, 0.1876, 0.9324, 0.1922, 0.9118, 0.272, 0.9146, 0.2604, 0.9344, 0.2604, 0.9344, 0.272, 0.9146, 0.3576, 0.9186, 0.3422, 0.9374, 0.3422, 0.9374, 0.3576, 0.9186, 0.434, 0.9222, 0.4192, 0.9403, 0.4192, 0.9403, 0.434, 0.9222, 0.4923, 0.9247, 0.4815, 0.9424, 0.4815, 0.9424, 0.4923, 0.9247, 0.5361, 0.9258, 0.5299, 0.9433, 0.5299, 0.9433, 0.5361, 0.9258, 0.5803, 0.9253, 0.5793, 0.9431, 0.5793, 0.9431, 0.5803, 0.9253, 0.6362, 0.9235, 0.6423, 0.9418, 0.6423, 0.9418, 0.6362, 0.9235, 0.7029, 0.9204, 0.7165, 0.9395, 0.7029, 0.9204, 0.6966, 0.8974, 0.7637, 0.894, 0.7735, 0.9166, 0.00214, 0.9135, 0.02084, 0.8905, 0.08407, 0.8904, 0.06993, 0.9116, 0.06993, 0.9116, 0.08407, 0.8904, 0.1386, 0.8919, 0.1283, 0.9109, 0.1283, 0.9109, 0.1386, 0.8919, 0.1996, 0.895, 0.1922, 0.9118, 0.1922, 0.9118, 0.1996, 0.895, 0.2755, 0.8992, 0.272, 0.9146, 0.272, 0.9146, 0.2755, 0.8992, 0.358, 0.9031, 0.3576, 0.9186, 0.3576, 0.9186, 0.358, 0.9031, 0.4318, 0.9056, 0.434, 0.9222, 0.434, 0.9222, 0.4318, 0.9056, 0.4883, 0.9065, 0.4923, 0.9247, 0.4923, 0.9247, 0.4883, 0.9065, 0.5316, 0.906, 0.5361, 0.9258, 0.5361, 0.9258, 0.5316, 0.906, 0.5765, 0.904, 0.5803, 0.9253, 0.5803, 0.9253, 0.5765, 0.904, 0.6318, 0.901, 0.6362, 0.9235, 0.6362, 0.9235, 0.6318, 0.901, 0.6966, 0.8974, 0.7029, 0.9204, 0.6966, 0.8974, 0.6943, 0.8767, 0.7597, 0.8723, 0.7637, 0.894, 0.02084, 0.8905, 0.05068, 0.8694, 0.1105, 0.8688, 0.08407, 0.8904, 0.08407, 0.8904, 0.1105, 0.8688, 0.1609, 0.8698, 0.1386, 0.8919, 0.1386, 0.8919, 0.1609, 0.8698, 0.2147, 0.8729, 0.1996, 0.895, 0.1996, 0.895, 0.2147, 0.8729, 0.2799, 0.8775, 0.2755, 0.8992, 0.2755, 0.8992, 0.2799, 0.8775, 0.3521, 0.8822, 0.358, 0.9031, 0.358, 0.9031, 0.3521, 0.8822, 0.4201, 0.8856, 0.4318, 0.9056, 0.4318, 0.9056, 0.4201, 0.8856, 0.4755, 0.8873, 0.4883, 0.9065, 0.4883, 0.9065, 0.4755, 0.8873, 0.5209, 0.887, 0.5316, 0.906, 0.5316, 0.906, 0.5209, 0.887, 0.5694, 0.8849, 0.5765, 0.904, 0.5765, 0.904, 0.5694, 0.8849, 0.6281, 0.8812, 0.6318, 0.901, 0.6318, 0.901, 0.6281, 0.8812, 0.6943, 0.8767, 0.6966, 0.8974, 0.6943, 0.8767, 0.682, 0.8567, 0.7437, 0.8513, 0.7597, 0.8723, 0.05068, 0.8694, 0.07187, 0.8489, 0.1305, 0.8477, 0.1105, 0.8688, 0.1105, 0.8688, 0.1305, 0.8477, 0.18, 0.8485, 0.1609, 0.8698, 0.1609, 0.8698, 0.18, 0.8485, 0.2318, 0.8516, 0.2147, 0.8729, 0.2147, 0.8729, 0.2318, 0.8516, 0.292, 0.8565, 0.2799, 0.8775, 0.2799, 0.8775, 0.292, 0.8565, 0.3569, 0.8617, 0.3521, 0.8822, 0.3521, 0.8822, 0.3569, 0.8617, 0.4186, 0.8659, 0.4201, 0.8856, 0.4201, 0.8856, 0.4186, 0.8659, 0.4707, 0.8681, 0.4755, 0.8873, 0.4755, 0.8873, 0.4707, 0.8681, 0.5149, 0.8681, 0.5209, 0.887, 0.5209, 0.887, 0.5149, 0.8681, 0.5625, 0.866, 0.5694, 0.8849, 0.5694, 0.8849, 0.5625, 0.866, 0.6193, 0.862, 0.6281, 0.8812, 0.6281, 0.8812, 0.6193, 0.862, 0.682, 0.8567, 0.6943, 0.8767, 0.682, 0.8567, 0.6584, 0.8375, 0.7145, 0.8312, 0.7437, 0.8513, 0.07187, 0.8489, 0.08757, 0.8287, 0.1467, 0.8268, 0.1305, 0.8477, 0.1305, 0.8477, 0.1467, 0.8268, 0.1993, 0.8273, 0.18, 0.8485, 0.18, 0.8485, 0.1993, 0.8273, 0.2533, 0.8309, 0.2318, 0.8516, 0.2318, 0.8516, 0.2533, 0.8309, 0.3118, 0.8366, 0.292, 0.8565, 0.292, 0.8565, 0.3118, 0.8366, 0.3708, 0.8425, 0.3569, 0.8617, 0.3569, 0.8617, 0.3708, 0.8425, 0.4247, 0.8471, 0.4186, 0.8659, 0.4186, 0.8659, 0.4247, 0.8471, 0.4703, 0.8497, 0.4707, 0.8681, 0.4707, 0.8681, 0.4703, 0.8497, 0.5103, 0.8499, 0.5149, 0.8681, 0.5149, 0.8681, 0.5103, 0.8499, 0.5527, 0.8478, 0.5625, 0.866, 0.5625, 0.866, 0.5527, 0.8478, 0.6026, 0.8434, 0.6193, 0.862, 0.6193, 0.862, 0.6026, 0.8434, 0.6584, 0.8375, 0.682, 0.8567, 0.6584, 0.8375, 0.6435, 0.8177, 0.6966, 0.8138, 0.7145, 0.8312, 0.08757, 0.8287, 0.1007, 0.8113, 0.1562, 0.8099, 0.1467, 0.8268, 0.1467, 0.8268, 0.1562, 0.8099, 0.211, 0.8103, 0.1993, 0.8273, 0.1993, 0.8273, 0.211, 0.8103, 0.267, 0.8126, 0.2533, 0.8309, 0.2533, 0.8309, 0.267, 0.8126, 0.3237, 0.8165, 0.3118, 0.8366, 0.3118, 0.8366, 0.3237, 0.8165, 0.3778, 0.8206, 0.3708, 0.8425, 0.3708, 0.8425, 0.3778, 0.8206, 0.4263, 0.8238, 0.4247, 0.8471, 0.4247, 0.8471, 0.4263, 0.8238, 0.4685, 0.8256, 0.4703, 0.8497, 0.4703, 0.8497, 0.4685, 0.8256, 0.5073, 0.8259, 0.5103, 0.8499, 0.5103, 0.8499, 0.5073, 0.8259, 0.5476, 0.8245, 0.5527, 0.8478, 0.5527, 0.8478, 0.5476, 0.8245, 0.5929, 0.8216, 0.6026, 0.8434, 0.6026, 0.8434, 0.5929, 0.8216, 0.6435, 0.8177, 0.6584, 0.8375, 0.6435, 0.8177, 0.6541, 0.7924, 0.7057, 0.7901, 0.6966, 0.8138, 0.1007, 0.8113, 0.1165, 0.7875, 0.1668, 0.7862, 0.1562, 0.8099, 0.1562, 0.8099, 0.1668, 0.7862, 0.2164, 0.7862, 0.211, 0.8103, 0.211, 0.8103, 0.2164, 0.7862, 0.2665, 0.7877, 0.267, 0.8126, 0.267, 0.8126, 0.2665, 0.7877, 0.3178, 0.7904, 0.3237, 0.8165, 0.3237, 0.8165, 0.3178, 0.7904, 0.3695, 0.7934, 0.3778, 0.8206, 0.3778, 0.8206, 0.3695, 0.7934, 0.4191, 0.796, 0.4263, 0.8238, 0.4263, 0.8238, 0.4191, 0.796, 0.4655, 0.7976, 0.4685, 0.8256, 0.4685, 0.8256, 0.4655, 0.7976, 0.5098, 0.7979, 0.5073, 0.8259, 0.5073, 0.8259, 0.5098, 0.7979, 0.5551, 0.797, 0.5476, 0.8245, 0.5476, 0.8245, 0.5551, 0.797, 0.6033, 0.795, 0.5929, 0.8216, 0.5929, 0.8216, 0.6033, 0.795, 0.6541, 0.7924, 0.6435, 0.8177, 0.6541, 0.7924, 0.6634, 0.7645, 0.7147, 0.7621, 0.7057, 0.7901, 0.1165, 0.7875, 0.1224, 0.7598, 0.1718, 0.7582, 0.1668, 0.7862, 0.1668, 0.7862, 0.1718, 0.7582, 0.2203, 0.7581, 0.2164, 0.7862, 0.2164, 0.7862, 0.2203, 0.7581, 0.2689, 0.7595, 0.2665, 0.7877, 0.2665, 0.7877, 0.2689, 0.7595, 0.3187, 0.7621, 0.3178, 0.7904, 0.3178, 0.7904, 0.3187, 0.7621, 0.3692, 0.7652, 0.3695, 0.7934, 0.3695, 0.7934, 0.3692, 0.7652, 0.419, 0.768, 0.4191, 0.796, 0.4191, 0.796, 0.419, 0.768, 0.4672, 0.7698, 0.4655, 0.7976, 0.4655, 0.7976, 0.4672, 0.7698, 0.5143, 0.7703, 0.5098, 0.7979, 0.5098, 0.7979, 0.5143, 0.7703, 0.5622, 0.7693, 0.5551, 0.797, 0.5551, 0.797, 0.5622, 0.7693, 0.6121, 0.7672, 0.6033, 0.795, 0.6033, 0.795, 0.6121, 0.7672, 0.6634, 0.7645, 0.6541, 0.7924, 0.6634, 0.7645, 0.6691, 0.7361, 0.7202, 0.7335, 0.7147, 0.7621, 0.1224, 0.7598, 0.1263, 0.7313, 0.1757, 0.7297, 0.1718, 0.7582, 0.1718, 0.7582, 0.1757, 0.7297, 0.2241, 0.7296, 0.2203, 0.7581, 0.2203, 0.7581, 0.2241, 0.7296, 0.2725, 0.7311, 0.2689, 0.7595, 0.2689, 0.7595, 0.2725, 0.7311, 0.3221, 0.7337, 0.3187, 0.7621, 0.3187, 0.7621, 0.3221, 0.7337, 0.3724, 0.7369, 0.3692, 0.7652, 0.3692, 0.7652, 0.3724, 0.7369, 0.4222, 0.7398, 0.419, 0.768, 0.419, 0.768, 0.4222, 0.7398, 0.4709, 0.7417, 0.4672, 0.7698, 0.4672, 0.7698, 0.4709, 0.7417, 0.5188, 0.7422, 0.5143, 0.7703, 0.5143, 0.7703, 0.5188, 0.7422, 0.5675, 0.7412, 0.5622, 0.7693, 0.5622, 0.7693, 0.5675, 0.7412, 0.6177, 0.7389, 0.6121, 0.7672, 0.6121, 0.7672, 0.6177, 0.7389, 0.6691, 0.7361, 0.6634, 0.7645, 0.6691, 0.7361, 0.6729, 0.7076, 0.7237, 0.7049, 0.7202, 0.7335, 0.1263, 0.7313, 0.1307, 0.7028, 0.1803, 0.7013, 0.1757, 0.7297, 0.1757, 0.7297, 0.1803, 0.7013, 0.2286, 0.7012, 0.2241, 0.7296, 0.2241, 0.7296, 0.2286, 0.7012, 0.2769, 0.7027, 0.2725, 0.7311, 0.2725, 0.7311, 0.2769, 0.7027, 0.3263, 0.7054, 0.3221, 0.7337, 0.3221, 0.7337, 0.3263, 0.7054, 0.3764, 0.7086, 0.3724, 0.7369, 0.3724, 0.7369, 0.3764, 0.7086, 0.4261, 0.7115, 0.4222, 0.7398, 0.4222, 0.7398, 0.4261, 0.7115, 0.4748, 0.7134, 0.4709, 0.7417, 0.4709, 0.7417, 0.4748, 0.7134, 0.5228, 0.7139, 0.5188, 0.7422, 0.5188, 0.7422, 0.5228, 0.7139, 0.5715, 0.7128, 0.5675, 0.7412, 0.5675, 0.7412, 0.5715, 0.7128, 0.6217, 0.7105, 0.6177, 0.7389, 0.6177, 0.7389, 0.6217, 0.7105, 0.6729, 0.7076, 0.6691, 0.7361, 0.6729, 0.7076, 0.6751, 0.6791, 0.7258, 0.6764, 0.7237, 0.7049, 0.1307, 0.7028, 0.1367, 0.6743, 0.1864, 0.6729, 0.1803, 0.7013, 0.1803, 0.7013, 0.1864, 0.6729, 0.2345, 0.6729, 0.2286, 0.7012, 0.2286, 0.7012, 0.2345, 0.6729, 0.2825, 0.6744, 0.2769, 0.7027, 0.2769, 0.7027, 0.2825, 0.6744, 0.3313, 0.6771, 0.3263, 0.7054, 0.3263, 0.7054, 0.3313, 0.6771, 0.3808, 0.6804, 0.3764, 0.7086, 0.3764, 0.7086, 0.3808, 0.6804, 0.43, 0.6833, 0.4261, 0.7115, 0.4261, 0.7115, 0.43, 0.6833, 0.4783, 0.6852, 0.4748, 0.7134, 0.4748, 0.7134, 0.4783, 0.6852, 0.526, 0.6856, 0.5228, 0.7139, 0.5228, 0.7139, 0.526, 0.6856, 0.5744, 0.6845, 0.5715, 0.7128, 0.5715, 0.7128, 0.5744, 0.6845, 0.6243, 0.6821, 0.6217, 0.7105, 0.6217, 0.7105, 0.6243, 0.6821, 0.6751, 0.6791, 0.6729, 0.7076, 0.6751, 0.6791, 0.676, 0.6513, 0.7267, 0.6487, 0.7258, 0.6764, 0.1367, 0.6743, 0.1442, 0.6466, 0.1941, 0.6451, 0.1864, 0.6729, 0.1864, 0.6729, 0.1941, 0.6451, 0.2423, 0.6449, 0.2345, 0.6729, 0.2345, 0.6729, 0.2423, 0.6449, 0.2899, 0.6462, 0.2825, 0.6744, 0.2825, 0.6744, 0.2899, 0.6462, 0.3376, 0.6488, 0.3313, 0.6771, 0.3313, 0.6771, 0.3376, 0.6488, 0.3858, 0.6518, 0.3808, 0.6804, 0.3808, 0.6804, 0.3858, 0.6518, 0.434, 0.6547, 0.43, 0.6833, 0.43, 0.6833, 0.434, 0.6547, 0.4814, 0.6566, 0.4783, 0.6852, 0.4783, 0.6852, 0.4814, 0.6566, 0.5284, 0.6572, 0.526, 0.6856, 0.526, 0.6856, 0.5284, 0.6572, 0.5761, 0.6563, 0.5744, 0.6845, 0.5744, 0.6845, 0.5761, 0.6563, 0.6253, 0.6542, 0.6243, 0.6821, 0.6243, 0.6821, 0.6253, 0.6542, 0.676, 0.6513, 0.6751, 0.6791, 0.676, 0.6513, 0.6783, 0.6253, 0.7293, 0.6229, 0.7267, 0.6487, 0.1442, 0.6466, 0.1498, 0.6209, 0.1999, 0.6187, 0.1941, 0.6451, 0.1941, 0.6451, 0.1999, 0.6187, 0.2487, 0.6176, 0.2423, 0.6449, 0.2423, 0.6449, 0.2487, 0.6176, 0.2962, 0.6177, 0.2899, 0.6462, 0.2899, 0.6462, 0.2962, 0.6177, 0.3434, 0.6191, 0.3376, 0.6488, 0.3376, 0.6488, 0.3434, 0.6191, 0.3909, 0.6215, 0.3858, 0.6518, 0.3858, 0.6518, 0.3909, 0.6215, 0.4384, 0.6242, 0.434, 0.6547, 0.434, 0.6547, 0.4384, 0.6242, 0.4855, 0.6266, 0.4814, 0.6566, 0.4814, 0.6566, 0.4855, 0.6266, 0.5323, 0.6281, 0.5284, 0.6572, 0.5284, 0.6572, 0.5323, 0.6281, 0.5793, 0.6284, 0.5761, 0.6563, 0.5761, 0.6563, 0.5793, 0.6284, 0.628, 0.6273, 0.6253, 0.6542, 0.6253, 0.6542, 0.628, 0.6273, 0.6783, 0.6253, 0.676, 0.6513, 0.6783, 0.6253, 0.6849, 0.598, 0.7357, 0.5958, 0.7293, 0.6229, 0.1498, 0.6209, 0.1507, 0.5937, 0.2008, 0.5913, 0.1999, 0.6187, 0.1999, 0.6187, 0.2008, 0.5913, 0.2499, 0.5895, 0.2487, 0.6176, 0.2487, 0.6176, 0.2499, 0.5895, 0.298, 0.589, 0.2962, 0.6177, 0.2962, 0.6177, 0.298, 0.589, 0.3458, 0.5898, 0.3434, 0.6191, 0.3434, 0.6191, 0.3458, 0.5898, 0.3942, 0.5918, 0.3909, 0.6215, 0.3909, 0.6215, 0.3942, 0.5918, 0.4429, 0.5944, 0.4384, 0.6242, 0.4384, 0.6242, 0.4429, 0.5944, 0.4915, 0.5971, 0.4855, 0.6266, 0.4855, 0.6266, 0.4915, 0.5971, 0.5393, 0.5992, 0.5323, 0.6281, 0.5323, 0.6281, 0.5393, 0.5992, 0.587, 0.6001, 0.5793, 0.6284, 0.5793, 0.6284, 0.587, 0.6001, 0.6352, 0.5996, 0.628, 0.6273, 0.628, 0.6273, 0.6352, 0.5996, 0.6849, 0.598, 0.6783, 0.6253, 0.6849, 0.598, 0.6907, 0.5692, 0.7413, 0.5668, 0.7357, 0.5958, 0.1507, 0.5937, 0.1522, 0.5648, 0.2025, 0.5624, 0.2008, 0.5913, 0.2008, 0.5913, 0.2025, 0.5624, 0.2519, 0.5607, 0.2499, 0.5895, 0.2499, 0.5895, 0.2519, 0.5607, 0.3004, 0.5602, 0.298, 0.589, 0.298, 0.589, 0.3004, 0.5602, 0.3487, 0.5611, 0.3458, 0.5898, 0.3458, 0.5898, 0.3487, 0.5611, 0.3976, 0.5631, 0.3942, 0.5918, 0.3942, 0.5918, 0.3976, 0.5631, 0.447, 0.5659, 0.4429, 0.5944, 0.4429, 0.5944, 0.447, 0.5659, 0.4962, 0.5686, 0.4915, 0.5971, 0.4915, 0.5971, 0.4962, 0.5686, 0.5448, 0.5706, 0.5393, 0.5992, 0.5393, 0.5992, 0.5448, 0.5706, 0.5928, 0.5714, 0.587, 0.6001, 0.587, 0.6001, 0.5928, 0.5714, 0.6412, 0.5708, 0.6352, 0.5996, 0.6352, 0.5996, 0.6412, 0.5708, 0.6907, 0.5692, 0.6849, 0.598, 0.6907, 0.5692, 0.6939, 0.5402, 0.7439, 0.5377, 0.7413, 0.5668, 0.1522, 0.5648, 0.1544, 0.5358, 0.2049, 0.5333, 0.2025, 0.5624, 0.2025, 0.5624, 0.2049, 0.5333, 0.2548, 0.5316, 0.2519, 0.5607, 0.2519, 0.5607, 0.2548, 0.5316, 0.304, 0.5311, 0.3004, 0.5602, 0.3004, 0.5602, 0.304, 0.5311, 0.3531, 0.5321, 0.3487, 0.5611, 0.3487, 0.5611, 0.3531, 0.5321, 0.4024, 0.5342, 0.3976, 0.5631, 0.3976, 0.5631, 0.4024, 0.5342, 0.4518, 0.5371, 0.447, 0.5659, 0.447, 0.5659, 0.4518, 0.5371, 0.5009, 0.5399, 0.4962, 0.5686, 0.4962, 0.5686, 0.5009, 0.5399, 0.5491, 0.5419, 0.5448, 0.5706, 0.5448, 0.5706, 0.5491, 0.5419, 0.5968, 0.5426, 0.5928, 0.5714, 0.5928, 0.5714, 0.5968, 0.5426, 0.6448, 0.542, 0.6412, 0.5708, 0.6412, 0.5708, 0.6448, 0.542, 0.6939, 0.5402, 0.6907, 0.5692, 0.6939, 0.5402, 0.6949, 0.5102, 0.7438, 0.5085, 0.7439, 0.5377, 0.1544, 0.5358, 0.1568, 0.5066, 0.2069, 0.505, 0.2049, 0.5333, 0.2049, 0.5333, 0.2069, 0.505, 0.2574, 0.5038, 0.2548, 0.5316, 0.2548, 0.5316, 0.2574, 0.5038, 0.3081, 0.5036, 0.304, 0.5311, 0.304, 0.5311, 0.3081, 0.5036, 0.3585, 0.5043, 0.3531, 0.5321, 0.3531, 0.5321, 0.3585, 0.5043, 0.4086, 0.5059, 0.4024, 0.5342, 0.4024, 0.5342, 0.4086, 0.5059, 0.4579, 0.5079, 0.4518, 0.5371, 0.4518, 0.5371, 0.4579, 0.5079, 0.5062, 0.5098, 0.5009, 0.5399, 0.5009, 0.5399, 0.5062, 0.5098, 0.5535, 0.5112, 0.5491, 0.5419, 0.5491, 0.5419, 0.5535, 0.5112, 0.6003, 0.5118, 0.5968, 0.5426, 0.5968, 0.5426, 0.6003, 0.5118, 0.6472, 0.5114, 0.6448, 0.542, 0.6448, 0.542, 0.6472, 0.5114, 0.6949, 0.5102, 0.6939, 0.5402, 0.6949, 0.5102, 0.6989, 0.4788, 0.7472, 0.4786, 0.7438, 0.5085, 0.1568, 0.5066, 0.1637, 0.4767, 0.2127, 0.4766, 0.2069, 0.505, 0.2069, 0.505, 0.2127, 0.4766, 0.2622, 0.4765, 0.2574, 0.5038, 0.2574, 0.5038, 0.2622, 0.4765, 0.3121, 0.4766, 0.3081, 0.5036, 0.3081, 0.5036, 0.3121, 0.4766, 0.3619, 0.4769, 0.3585, 0.5043, 0.3585, 0.5043, 0.3619, 0.4769, 0.4115, 0.4773, 0.4086, 0.5059, 0.4086, 0.5059, 0.4115, 0.4773, 0.4604, 0.4779, 0.4579, 0.5079, 0.4579, 0.5079, 0.4604, 0.4779, 0.5086, 0.4783, 0.5062, 0.5098, 0.5062, 0.5098, 0.5086, 0.4783, 0.5563, 0.4787, 0.5535, 0.5112, 0.5535, 0.5112, 0.5563, 0.4787, 0.6037, 0.479, 0.6003, 0.5118, 0.6003, 0.5118, 0.6037, 0.479, 0.6511, 0.479, 0.6472, 0.5114, 0.6472, 0.5114, 0.6511, 0.479, 0.6989, 0.4788, 0.6949, 0.5102, 0.6989, 0.4788, 0.7036, 0.4484, 0.7521, 0.4485, 0.7472, 0.4786, 0.1637, 0.4767, 0.1703, 0.4467, 0.2188, 0.4469, 0.2127, 0.4766, 0.2127, 0.4766, 0.2188, 0.4469, 0.2673, 0.447, 0.2622, 0.4765, 0.2622, 0.4765, 0.2673, 0.447, 0.316, 0.4471, 0.3121, 0.4766, 0.3121, 0.4766, 0.316, 0.4471, 0.3648, 0.4473, 0.3619, 0.4769, 0.3619, 0.4769, 0.3648, 0.4473, 0.4134, 0.4475, 0.4115, 0.4773, 0.4115, 0.4773, 0.4134, 0.4475, 0.4619, 0.4477, 0.4604, 0.4779, 0.4604, 0.4779, 0.4619, 0.4477, 0.5104, 0.4478, 0.5086, 0.4783, 0.5086, 0.4783, 0.5104, 0.4478, 0.5587, 0.448, 0.5563, 0.4787, 0.5563, 0.4787, 0.5587, 0.448, 0.607, 0.4481, 0.6037, 0.479, 0.6037, 0.479, 0.607, 0.4481, 0.6553, 0.4483, 0.6511, 0.479, 0.6511, 0.479, 0.6553, 0.4483, 0.7036, 0.4484, 0.6989, 0.4788, 0.7036, 0.4484, 0.7552, 0.001659, 0.8037, 0.001775, 0.7521, 0.4485, 0.607, 0.4481, 0.6582, 0.001428, 0.7067, 0.001543, 0.6553, 0.4483, 0.5587, 0.448, 0.6097, 0.001254, 0.6582, 0.001428, 0.607, 0.4481, 0.5104, 0.4478, 0.5613, 0.001081, 0.6097, 0.001254, 0.5587, 0.448, 0.4619, 0.4477, 0.5129, 0.0009089, 0.5613, 0.001081, 0.5104, 0.4478, 0.4134, 0.4475, 0.4645, 0.0007362, 0.5129, 0.0009089, 0.4619, 0.4477, 0.3648, 0.4473, 0.4162, 0.0005629, 0.4645, 0.0007362, 0.4134, 0.4475, 0.316, 0.4471, 0.3679, 0.0003888, 0.4162, 0.0005629, 0.3648, 0.4473, 0.2673, 0.447, 0.3196, 0.0002722, 0.3679, 0.0003888, 0.316, 0.4471, 0.2188, 0.4469, 0.2713, 0.0001545, 0.3196, 0.0002722, 0.2673, 0.447, 0.1703, 0.4467, 0.2229, 3.595e-05, 0.2713, 0.0001545, 0.2188, 0.4469, 0.6553, 0.4483, 0.7067, 0.001543, 0.7552, 0.001659, 0.7036, 0.4484])
me_cylinder.materials.append(mat_material_001)
me_cylinder.use_remesh_preserve_volume = False
me_cylinder.use_remesh_preserve_attributes = False
me_cylinder.use_mirror_vertex_groups = False
me_cylinder.update()
me_plane = bpy.data.meshes.new('Plane')
me_plane.from_pydata([(0.0, -1.0, 1.0), (0.0, -1.0, -1.0), (0.0, 1.0, 1.0), (0.0, 1.0, -1.0), (0.0, 2.0, 1.0), (0.0, 2.0, -1.0), (-1.123, 3.467, 0.2594), (-0.002905, 4.0, -1.0), (0.0, 2.5, -1.0), (0.0, 3.0, -1.0), (0.0, 3.5, -1.0), (-0.6992, 3.412, 0.3998), (-0.3891, 3.211, 0.7517), (-0.1799, 2.502, 0.9785), (0.0, -1.0, 0.5), (0.0, -1.0, 0.0), (0.0, -1.0, -0.5), (0.0, 1.0, -0.5), (0.0, 1.0, 0.0), (0.0, 1.0, 0.5), (0.0, 2.0, -0.5), (0.0, 2.0, 0.0), (0.0, 2.0, 0.5), (-0.2998, 3.998, -0.5225), (-0.6107, 4.041, -0.2794), (-1.011, 3.738, -0.1117), (0.0, 2.5, -0.5), (-0.02162, 2.5, 0.0), (-0.1262, 2.5, 0.4922), (-0.02162, 3.0, -0.5), (-0.2334, 3.018, -0.04374), (-0.3541, 3.144, 0.321), (-0.1299, 3.5, -0.5078), (-0.4189, 3.579, -0.1926), (-0.624, 3.513, 0.0187)], [], [(16, 1, 3, 17), (17, 3, 5, 20), (32, 10, 7, 23), (20, 5, 8, 26), (26, 8, 9, 29), (29, 9, 10, 32), (12, 31, 34, 11), (31, 30, 33, 34), (30, 29, 32, 33), (13, 28, 31, 12), (28, 27, 30, 31), (27, 26, 29, 30), (4, 22, 28, 13), (22, 21, 27, 28), (21, 20, 26, 27), (11, 34, 25, 6), (34, 33, 24, 25), (33, 32, 23, 24), (2, 19, 22, 4), (19, 18, 21, 22), (18, 17, 20, 21), (0, 14, 19, 2), (14, 15, 18, 19), (15, 16, 17, 18)])
me_plane.polygons.foreach_set('use_smooth', [True] * 24)
_uv = me_plane.uv_layers.new(name='UVMap')
_uv.uv.foreach_set('vector', [2.12e-05, 0.2501, 2.12e-05, 0.0001581, 0.9999, 0.0001583, 0.9999, 0.2501, 2.005e-05, 0.25, 2.005e-05, 0.0001005, 0.4999, 0.0001006, 0.4999, 0.25, 0.2498, 0.2501, 0.2498, 0.0001585, 0.4997, 0.0001585, 0.4997, 0.2501, 0.4999, 0.25, 0.4999, 0.0001006, 0.7498, 0.0001007, 0.7498, 0.25, 0.7498, 0.25, 0.7498, 0.0001007, 0.9997, 0.0001008, 0.9997, 0.25, -0.0001259, 0.2501, -0.0001259, 0.0001585, 0.2498, 0.0001585, 0.2498, 0.2501, -0.0001259, 0.9999, -0.0001259, 0.7499, 0.2498, 0.7499, 0.2498, 0.9999, -0.0001259, 0.7499, -0.0001259, 0.5, 0.2498, 0.5, 0.2498, 0.7499, -0.0001259, 0.5, -0.0001259, 0.2501, 0.2498, 0.2501, 0.2498, 0.5, 0.7498, 0.9998, 0.7498, 0.7499, 0.9997, 0.7499, 0.9997, 0.9998, 0.7498, 0.7499, 0.7498, 0.5, 0.9997, 0.5, 0.9997, 0.7499, 0.7498, 0.5, 0.7498, 0.25, 0.9997, 0.25, 0.9997, 0.5, 0.4999, 0.9998, 0.4999, 0.7499, 0.7498, 0.7499, 0.7498, 0.9998, 0.4999, 0.7499, 0.4999, 0.5, 0.7498, 0.5, 0.7498, 0.7499, 0.4999, 0.5, 0.4999, 0.25, 0.7498, 0.25, 0.7498, 0.5, 0.2498, 0.9999, 0.2498, 0.7499, 0.4997, 0.7499, 0.4997, 0.9999, 0.2498, 0.7499, 0.2498, 0.5, 0.4997, 0.5, 0.4997, 0.7499, 0.2498, 0.5, 0.2498, 0.2501, 0.4997, 0.2501, 0.4997, 0.5, 2.005e-05, 0.9998, 2.005e-05, 0.7499, 0.4999, 0.7499, 0.4999, 0.9998, 2.005e-05, 0.7499, 2.005e-05, 0.5, 0.4999, 0.5, 0.4999, 0.7499, 2.005e-05, 0.5, 2.005e-05, 0.25, 0.4999, 0.25, 0.4999, 0.5, 2.108e-05, 1.0, 2.108e-05, 0.7501, 0.9999, 0.7501, 0.9999, 1.0, 2.108e-05, 0.7501, 2.108e-05, 0.5001, 0.9999, 0.5001, 0.9999, 0.7501, 2.108e-05, 0.5001, 2.12e-05, 0.2501, 0.9999, 0.2501, 0.9999, 0.5001])
me_plane.materials.append(mat_material_004)
me_plane.use_remesh_preserve_volume = False
me_plane.use_remesh_preserve_attributes = False
me_plane.use_mirror_vertex_groups = False
me_plane.update()

# ---- curves / text
cu_plane_001 = bpy.data.curves.new('Plane.001', 'CURVE')
cu_plane_001.dimensions = '3D'
_sp = cu_plane_001.splines.new('POLY'); _sp.points.add(96)
_sp.points.foreach_set('co', [-1.123, 4.467, -0.7406, 0.0, -1.096, 4.463, -0.7318, 0.0, -1.07, 4.46, -0.723, 0.0, -1.043, 4.457, -0.7142, 0.0, -1.017, 4.453, -0.7055, 0.0, -0.9903, 4.45, -0.6967, 0.0, -0.9639, 4.446, -0.6879, 0.0, -0.9374, 4.443, -0.6791, 0.0, -0.911, 4.44, -0.6704, 0.0, -0.8845, 4.436, -0.6616, 0.0, -0.858, 4.433, -0.6528, 0.0, -0.8316, 4.429, -0.644, 0.0, -0.8052, 4.426, -0.6351, 0.0, -0.7789, 4.422, -0.626, 0.0, -0.753, 4.418, -0.6162, 0.0, -0.7279, 4.413, -0.6048, 0.0, -0.7042, 4.406, -0.5909, 0.0, -0.6821, 4.397, -0.574, 0.0, -0.6613, 4.386, -0.5546, 0.0, -0.6414, 4.374, -0.5337, 0.0, -0.6218, 4.362, -0.5121, 0.0, -0.6024, 4.349, -0.4902, 0.0, -0.583, 4.337, -0.4682, 0.0, -0.5636, 4.324, -0.4462, 0.0, -0.5442, 4.312, -0.4242, 0.0, -0.5248, 4.299, -0.4022, 0.0, -0.5054, 4.287, -0.3803, 0.0, -0.4861, 4.274, -0.3583, 0.0, -0.4667, 4.261, -0.3363, 0.0, -0.4475, 4.248, -0.3146, 0.0, -0.4286, 4.233, -0.2932, 0.0, -0.4105, 4.214, -0.2728, 0.0, -0.3936, 4.189, -0.2538, 0.0, -0.3781, 4.157, -0.2366, 0.0, -0.3637, 4.119, -0.2209, 0.0, -0.3501, 4.077, -0.2061, 0.0, -0.3369, 4.033, -0.1917, 0.0, -0.3238, 3.989, -0.1774, 0.0, -0.3107, 3.945, -0.1633, 0.0, -0.2976, 3.901, -0.1491, 0.0, -0.2845, 3.856, -0.1349, 0.0, -0.2715, 3.812, -0.1207, 0.0, -0.2584, 3.768, -0.1066, 0.0, -0.2453, 3.723, -0.09241, 0.0, -0.2322, 3.679, -0.07833, 0.0, -0.2192, 3.635, -0.0645, 0.0, -0.2063, 3.592, -0.05137, 0.0, -0.1936, 3.55, -0.03975, 0.0, -0.1812, 3.511, -0.03055, 0.0, -0.1693, 3.474, -0.02423, 0.0, -0.1576, 3.441, -0.02033, 0.0, -0.1462, 3.408, -0.01794, 0.0, -0.135, 3.376, -0.01625, 0.0, -0.1237, 3.345, -0.01482, 0.0, -0.1124, 3.314, -0.01345, 0.0, -0.1012, 3.282, -0.0121, 0.0, -0.08996, 3.251, -0.01076, 0.0, -0.07871, 3.22, -0.009413, 0.0, -0.06747, 3.188, -0.008068, 0.0, -0.05625, 3.157, -0.006726, 0.0, -0.04508, 3.125, -0.005391, 0.0, -0.03414, 3.093, -0.004082, 0.0, -0.02381, 3.059, -0.002847, 0.0, -0.0148, 3.022, -0.00177, 0.0, -0.00792, 2.978, -0.0009471, 0.0, -0.003556, 2.928, -0.0004252, 0.0, -0.001321, 2.871, -0.000158, 0.0, -0.000405, 2.811, -4.843e-05, 0.0, -0.0001027, 2.75, -1.228e-05, 0.0, -2.16e-05, 2.687, -2.583e-06, 0.0, -3.788e-06, 2.625, -4.53e-07, 0.0, -5.558e-07, 2.562, -6.646e-08, 0.0, -6.834e-08, 2.5, -8.172e-09, 0.0, -7.044e-09, 2.437, -8.423e-10, 0.0, -6.073e-10, 2.375, -7.262e-11, 0.0, -4.361e-11, 2.312, -5.215e-12, 0.0, -2.589e-12, 2.249, -3.096e-13, 0.0, -1.256e-13, 2.185, -1.502e-14, 0.0, -4.901e-15, 2.118, -5.86e-16, 0.0, -1.5e-16, 2.043, -1.794e-17, 0.0, -3.468e-18, 1.956, -4.147e-19, 0.0, -5.697e-20, 1.855, -6.812e-21, 0.0, -5.925e-22, 1.743, -7.085e-23, 0.0, -2.933e-24, 1.623, -3.507e-25, 0.0, 0.0, 1.499, 0.0, 0.0, 0.0, 1.375, 0.0, 0.0, 0.0, 1.25, 0.0, 0.0, 0.0, 1.125, 0.0, 0.0, 0.0, 1.0, 0.0, 0.0, 0.0, 0.875, 0.0, 0.0, 0.0, 0.75, 0.0, 0.0, 0.0, 0.625, 0.0, 0.0, 0.0, 0.5, 0.0, 0.0, 0.0, 0.375, 0.0, 0.0, 0.0, 0.25, 0.0, 0.0, 0.0, 0.125, 0.0, 0.0, 0.0, 0.0, 0.0, 0.0])
_sp.order_v = 0
_sp.resolution_v = 0
_sp.use_endpoint_u = True
_sp.use_smooth = False
cu_plane_001.use_path_clamp = True
cu_plane_001.bevel_resolution = 0
cu_plane_001.fill_mode = 'HALF'

# ---- objects
ob_cylinder_001 = bpy.data.objects.new('Cylinder.001', me_cylinder_002)
ob_fencepole = bpy.data.objects.new('FencePole', me_cylinder_001)
ob_plane_001 = bpy.data.objects.new('Plane.001', cu_plane_001)
ob_cylinder = bpy.data.objects.new('Cylinder', me_cylinder)
ob_plane = bpy.data.objects.new('Plane', me_plane)

# ---- transforms, parenting, visibility, modifiers, constraints
ob_cylinder_001.location = (-1.271e-08, 1.475, -0.9329)
ob_cylinder_001.rotation_euler = (1.571, -0.0, 0.0)
ob_cylinder_001.scale = (0.06622, 0.06622, 2.539)
ob_cylinder_001.lineart.crease_threshold = 0.0
ob_fencepole.location = (-1.271e-08, 1.184, -0.9329)
ob_fencepole.scale = (0.108, 0.108, 0.108)
ob_fencepole.lineart.crease_threshold = 0.0
_m = ob_fencepole.modifiers.new('Auto Smooth', 'NODES')
_m.node_group = ng_auto_smooth
_gi = [s.identifier for s in ng_auto_smooth.interface.items_tree if s.item_type == 'SOCKET' and s.in_out == 'INPUT']
_m[_gi[1]] = 0.7051  # Angle
ob_plane_001.location = (0.0, -1.0, 1.0)
ob_plane_001.lineart.crease_threshold = 0.0
ob_cylinder.location = (-1.271e-08, -1.0, 0.8804)
ob_cylinder.rotation_euler = (-1.571, 1.571, 0.0)
ob_cylinder.scale = (0.1096, 0.1096, 0.06721)
ob_cylinder.lineart.crease_threshold = 0.0
ob_plane.location = (0.0, 0.0, 0.0)
ob_plane.lineart.crease_threshold = 0.0

# ---- collection membership
col_collection_1.objects.link(ob_cylinder_001)
col_collection_1.objects.link(ob_fencepole)
col_collection_1.objects.link(ob_plane_001)
col_collection_1.objects.link(ob_cylinder)
col_collection_1.objects.link(ob_plane)

# ---- scene / render settings (as saved in the file)
scene.frame_start = 1; scene.frame_end = 250; scene.frame_set(110)
scene.render.engine = 'BLENDER_EEVEE_NEXT'
scene.render.resolution_percentage = 50
scene.render.dither_intensity = 0.0
scene.cycles.use_denoising = False
scene.cycles.samples = 128
scene.cycles.sampling_pattern = 'TABULATED_SOBOL'
scene.cycles.use_adaptive_sampling = False
scene.cycles.use_light_tree = False
scene.cycles.blur_glossy = 0.0
scene.cycles.sample_clamp_indirect = 0.0
scene.view_settings.view_transform = 'Standard'
bpy.context.view_layer.update()

# ---- added for rendering (the .blend has no active camera and no usable light): camera, sun
cam_auto = bpy.data.cameras.new('AutoCamera')
cam_auto.lens = 50.0
cam_auto.sensor_width = 36.0
cam_auto.clip_end = 1000.0
ob_auto_camera = bpy.data.objects.new('AutoCamera', cam_auto)
scene.collection.objects.link(ob_auto_camera)
ob_auto_camera.location = (6.71838, -7.50228, 6.21627)
ob_auto_camera.rotation_euler = (1.09748, -7.21219e-08, 0.694738)
scene.camera = ob_auto_camera
light_auto_sun = bpy.data.lights.new('AutoSun', 'SUN')
light_auto_sun.energy = 3.0
light_auto_sun.angle = 0.0523599
ob_auto_sun = bpy.data.objects.new('AutoSun', light_auto_sun)
scene.collection.objects.link(ob_auto_sun)
ob_auto_sun.rotation_euler = (0.872665, 0.174533, 0.523599)
bpy.context.view_layer.update()

